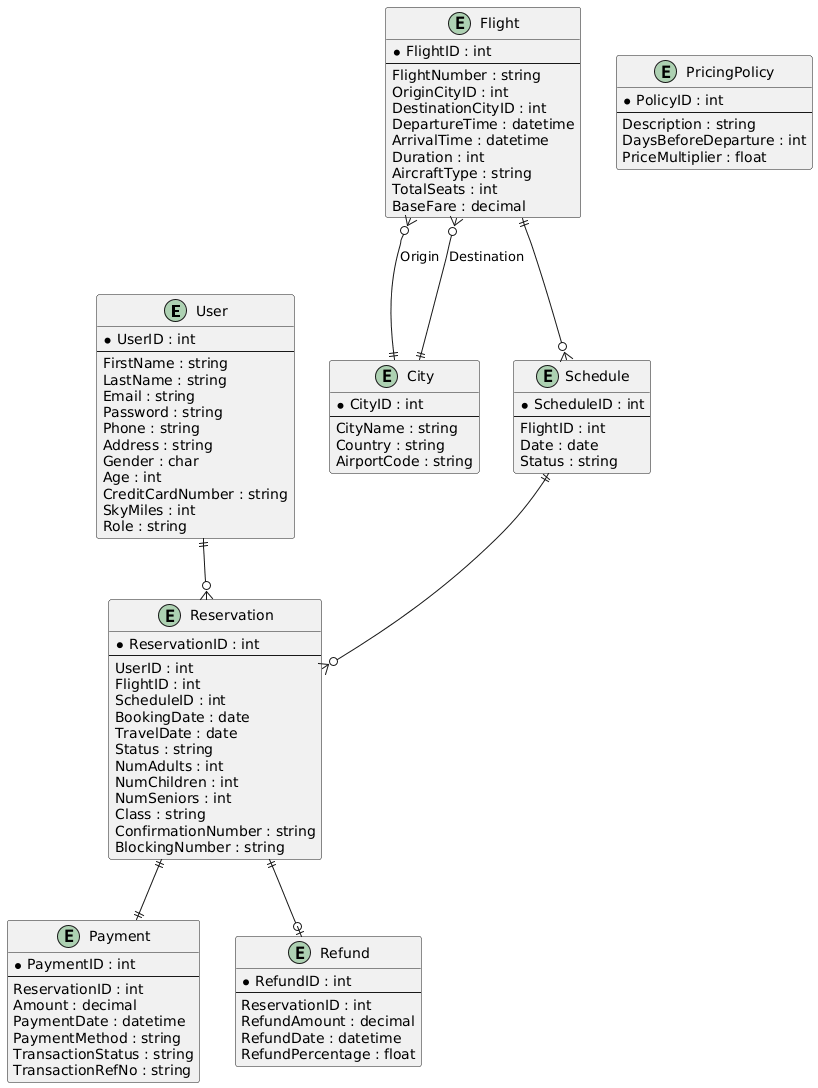

The diagram above was rendered by PlantUML. Its source (embedded in the PNG):
@startuml
entity "User" {
  *UserID : int
  --
  FirstName : string
  LastName : string
  Email : string
  Password : string
  Phone : string
  Address : string
  Gender : char
  Age : int
  CreditCardNumber : string
  SkyMiles : int
  Role : string
}

entity "City" {
  *CityID : int
  --
  CityName : string
  Country : string
  AirportCode : string
}

entity "Flight" {
  *FlightID : int
  --
  FlightNumber : string
  OriginCityID : int
  DestinationCityID : int
  DepartureTime : datetime
  ArrivalTime : datetime
  Duration : int
  AircraftType : string
  TotalSeats : int
  BaseFare : decimal
}

entity "Schedule" {
  *ScheduleID : int
  --
  FlightID : int
  Date : date
  Status : string
}

entity "Reservation" {
  *ReservationID : int
  --
  UserID : int
  FlightID : int
  ScheduleID : int
  BookingDate : date
  TravelDate : date
  Status : string
  NumAdults : int
  NumChildren : int
  NumSeniors : int
  Class : string
  ConfirmationNumber : string
  BlockingNumber : string
}

entity "Payment" {
  *PaymentID : int
  --
  ReservationID : int
  Amount : decimal
  PaymentDate : datetime
  PaymentMethod : string
  TransactionStatus : string
  TransactionRefNo : string
}

entity "Refund" {
  *RefundID : int
  --
  ReservationID : int
  RefundAmount : decimal
  RefundDate : datetime
  RefundPercentage : float
}

entity "PricingPolicy" {
  *PolicyID : int
  --
  Description : string
  DaysBeforeDeparture : int
  PriceMultiplier : float
}

User ||--o{ Reservation
Flight ||--o{ Schedule
Schedule ||--o{ Reservation
Reservation ||--|| Payment
Reservation ||--o| Refund
Flight }o--|| City : Origin
Flight }o--|| City : Destination
@enduml